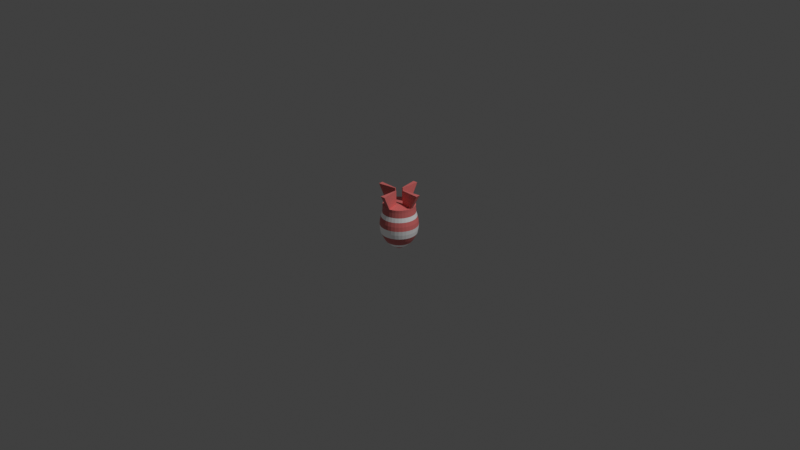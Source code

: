# Source: Bomb.blend  (saved by Blender 2.93.20; exported with 4.5.12 LTS)
import bpy
from mathutils import Matrix  # noqa: F401  (used for matrix-valued properties, if any)

bpy.ops.wm.read_factory_settings(use_empty=True)
scene = bpy.context.scene
scene.name = 'Scene'

# ---- collections
col_collection = bpy.data.collections.new('Collection'); scene.collection.children.link(col_collection)

# ---- materials (node trees are filled in below, after node groups)
mat_material_001 = bpy.data.materials.new('Material.001')
mat_material_001.use_transparent_shadow = False
mat_material_002 = bpy.data.materials.new('Material.002')
mat_material_002.use_transparent_shadow = False

# ---- material node trees
mat_material_001.use_nodes = True; mat_material_001.node_tree.nodes.clear()
_N = mat_material_001.node_tree.nodes; _L = mat_material_001.node_tree.links
n0 = _N.new('ShaderNodeBsdfPrincipled'); n0.name = 'Principled BSDF'; n0.location = (10, 300)
n0.distribution = 'GGX'
n0.subsurface_method = 'BURLEY'
n0.inputs[3].default_value = 1.45
n0.inputs[27].default_value = (0.03741, 0.03741, 0.03741, 1.0)
n0.inputs[28].default_value = 1.0
n1 = _N.new('ShaderNodeOutputMaterial'); n1.name = 'Material Output'; n1.location = (300, 300)
_L.new(n0.outputs[0], n1.inputs[0])
n1.is_active_output = True
mat_material_002.use_nodes = True; mat_material_002.node_tree.nodes.clear()
_N = mat_material_002.node_tree.nodes; _L = mat_material_002.node_tree.links
n0 = _N.new('ShaderNodeBsdfPrincipled'); n0.name = 'Principled BSDF'; n0.location = (10, 300)
n0.distribution = 'GGX'
n0.subsurface_method = 'BURLEY'
n0.inputs[0].default_value = (0.8002, 0.1879, 0.1781, 1.0)
n0.inputs[3].default_value = 1.45
n0.inputs[27].default_value = (0.0, 0.0, 0.0, 1.0)
n0.inputs[28].default_value = 1.0
n1 = _N.new('ShaderNodeOutputMaterial'); n1.name = 'Material Output'; n1.location = (300, 300)
_L.new(n0.outputs[0], n1.inputs[0])
n1.is_active_output = True

# ---- world
world_world = bpy.data.worlds.new('World'); scene.world = world_world
world_world.use_nodes = True; world_world.node_tree.nodes.clear()
_N = world_world.node_tree.nodes; _L = world_world.node_tree.links
n0 = _N.new('ShaderNodeOutputWorld'); n0.name = 'World Output'; n0.location = (300, 300)
n1 = _N.new('ShaderNodeBackground'); n1.name = 'Background'; n1.location = (10, 300)
n1.inputs[0].default_value = (0.05088, 0.05088, 0.05088, 1.0)
_L.new(n1.outputs[0], n0.inputs[0])
n0.is_active_output = True
world_world.color = (0.05088, 0.05088, 0.05088)
world_world.use_sun_shadow = False
world_world.sun_shadow_jitter_overblur = 0.0

# ---- cameras
cam_camera = bpy.data.cameras.new('Camera')
cam_camera.clip_end = 100.0
cam_camera.ortho_scale = 7.314

# ---- lights
light_light = bpy.data.lights.new('Light', 'POINT')
light_light.transmission_factor = 0.0
light_light.energy = 1000.0
light_light.shadow_soft_size = 0.1
light_light.shadow_maximum_resolution = 0.006
light_light.use_absolute_resolution = True

# ---- meshes
me_cylinder = bpy.data.meshes.new('Cylinder')
me_cylinder.from_pydata([(3.333e-09, 0.02494, -0.3233), (-2.558e-08, 0.04903, 0.1829), (0.004866, 0.02446, -0.3233), (0.009566, 0.04809, 0.1829), (0.009545, 0.02304, -0.3233), (0.01876, 0.0453, 0.1829), (0.01386, 0.02074, -0.3233), (0.02724, 0.04077, 0.1829), (0.01764, 0.01764, -0.3233), (0.03467, 0.03467, 0.1829), (0.02074, 0.01386, -0.3233), (0.04077, 0.02724, 0.1829), (0.02304, 0.009545, -0.3233), (0.0453, 0.01876, 0.1829), (0.02446, 0.004866, -0.3233), (0.04809, 0.009566, 0.1829), (0.02494, -6.454e-09, -0.3233), (0.04903, -4.91e-09, 0.1829), (0.02446, -0.004866, -0.3233), (0.04809, -0.009566, 0.1829), (0.02304, -0.009545, -0.3233), (0.0453, -0.01876, 0.1829), (0.02074, -0.01386, -0.3233), (0.04077, -0.02724, 0.1829), (0.01764, -0.01764, -0.3233), (0.03467, -0.03467, 0.1829), (0.01386, -0.02074, -0.3233), (0.02724, -0.04077, 0.1829), (0.009545, -0.02304, -0.3233), (0.01876, -0.0453, 0.1829), (0.004866, -0.02446, -0.3233), (0.009566, -0.04809, 0.1829), (1.153e-09, -0.02494, -0.3233), (-9.819e-09, -0.04903, 0.1829), (-0.004866, -0.02446, -0.3233), (-0.009566, -0.04809, 0.1829), (-0.009545, -0.02304, -0.3233), (-0.01876, -0.0453, 0.1829), (-0.01386, -0.02074, -0.3233), (-0.02724, -0.04077, 0.1829), (-0.01764, -0.01764, -0.3233), (-0.03467, -0.03467, 0.1829), (-0.02074, -0.01386, -0.3233), (-0.04077, -0.02724, 0.1829), (-0.02304, -0.009545, -0.3233), (-0.0453, -0.01876, 0.1829), (-0.02446, -0.004866, -0.3233), (-0.04809, -0.009566, 0.1829), (-0.02494, -5.066e-09, -0.3233), (-0.04903, 2.981e-09, 0.1829), (-0.02446, 0.004866, -0.3233), (-0.04809, 0.009566, 0.1829), (-0.02304, 0.009545, -0.3233), (-0.0453, 0.01876, 0.1829), (-0.02074, 0.01386, -0.3233), (-0.04077, 0.02724, 0.1829), (-0.01764, 0.01764, -0.3233), (-0.03467, 0.03467, 0.1829), (-0.01386, 0.02074, -0.3233), (-0.02724, 0.04077, 0.1829), (-0.009545, 0.02304, -0.3233), (-0.01876, 0.0453, 0.1829), (-0.004866, 0.02446, -0.3233), (-0.009566, 0.04809, 0.1829), (2.031e-09, 0.09218, -0.2778), (3.647e-10, 0.1399, -0.2324), (-6.809e-10, 0.1667, -0.1869), (-7.038e-10, 0.1889, -0.1414), (-1.056e-09, 0.1971, -0.09599), (-9.609e-10, 0.2003, -0.05054), (7.013e-10, 0.1958, -0.005082), (1.25e-09, 0.1855, 0.04037), (1.03e-09, 0.1731, 0.08583), (-2.268e-09, 0.1688, 0.1387), (0.03294, 0.1656, 0.1387), (0.03378, 0.1698, 0.08583), (0.03619, 0.182, 0.04037), (0.03819, 0.192, -0.005082), (0.03907, 0.1964, -0.05054), (0.03845, 0.1933, -0.09599), (0.03686, 0.1853, -0.1414), (0.03252, 0.1635, -0.1869), (0.02729, 0.1372, -0.2324), (0.01798, 0.09041, -0.2778), (0.06461, 0.156, 0.1387), (0.06626, 0.16, 0.08583), (0.071, 0.1714, 0.04037), (0.07491, 0.1809, -0.005082), (0.07665, 0.185, -0.05054), (0.07542, 0.1821, -0.09599), (0.07231, 0.1746, -0.1414), (0.06379, 0.154, -0.1869), (0.05352, 0.1292, -0.2324), (0.03528, 0.08517, -0.2778), (0.0938, 0.1404, 0.1387), (0.0962, 0.144, 0.08583), (0.1031, 0.1543, 0.04037), (0.1088, 0.1628, -0.005082), (0.1113, 0.1665, -0.05054), (0.1095, 0.1639, -0.09599), (0.105, 0.1571, -0.1414), (0.09261, 0.1386, -0.1869), (0.07771, 0.1163, -0.2324), (0.05122, 0.07665, -0.2778), (0.1194, 0.1194, 0.1387), (0.1224, 0.1224, 0.08583), (0.1312, 0.1312, 0.04037), (0.1384, 0.1384, -0.005082), (0.1416, 0.1416, -0.05054), (0.1394, 0.1394, -0.09599), (0.1336, 0.1336, -0.1414), (0.1179, 0.1179, -0.1869), (0.0989, 0.0989, -0.2324), (0.06518, 0.06518, -0.2778), (0.1404, 0.0938, 0.1387), (0.144, 0.0962, 0.08583), (0.1543, 0.1031, 0.04037), (0.1628, 0.1088, -0.005082), (0.1665, 0.1113, -0.05054), (0.1639, 0.1095, -0.09599), (0.1571, 0.105, -0.1414), (0.1386, 0.09261, -0.1869), (0.1163, 0.07771, -0.2324), (0.07665, 0.05122, -0.2778), (0.156, 0.06461, 0.1387), (0.16, 0.06626, 0.08583), (0.1714, 0.071, 0.04037), (0.1809, 0.07491, -0.005082), (0.185, 0.07665, -0.05054), (0.1821, 0.07542, -0.09599), (0.1746, 0.07231, -0.1414), (0.154, 0.06379, -0.1869), (0.1292, 0.05352, -0.2324), (0.08517, 0.03528, -0.2778), (0.1656, 0.03294, 0.1387), (0.1698, 0.03378, 0.08583), (0.182, 0.03619, 0.04037), (0.192, 0.03819, -0.005082), (0.1964, 0.03907, -0.05054), (0.1933, 0.03845, -0.09599), (0.1853, 0.03686, -0.1414), (0.1635, 0.03252, -0.1869), (0.1372, 0.02729, -0.2324), (0.09041, 0.01798, -0.2778), (0.1688, -9.345e-09, 0.1387), (0.1731, -9.631e-09, 0.08583), (0.1855, -8.562e-09, 0.04037), (0.1958, -9.616e-09, -0.005082), (0.2003, -1.002e-08, -0.05054), (0.1971, -9.648e-09, -0.09599), (0.1889, -9.45e-09, -0.1414), (0.1667, -9.459e-09, -0.1869), (0.1399, -9.455e-09, -0.2324), (0.09218, -8.145e-09, -0.2778), (0.1656, -0.03294, 0.1387), (0.1698, -0.03378, 0.08583), (0.182, -0.03619, 0.04037), (0.192, -0.03819, -0.005082), (0.1964, -0.03907, -0.05054), (0.1933, -0.03845, -0.09599), (0.1853, -0.03686, -0.1414), (0.1635, -0.03252, -0.1869), (0.1372, -0.02729, -0.2324), (0.09041, -0.01798, -0.2778), (0.156, -0.06461, 0.1387), (0.16, -0.06626, 0.08583), (0.1714, -0.071, 0.04037), (0.1809, -0.07491, -0.005082), (0.185, -0.07665, -0.05054), (0.1821, -0.07542, -0.09599), (0.1746, -0.07231, -0.1414), (0.154, -0.06379, -0.1869), (0.1292, -0.05352, -0.2324), (0.08517, -0.03528, -0.2778), (0.1404, -0.0938, 0.1387), (0.144, -0.0962, 0.08583), (0.1543, -0.1031, 0.04037), (0.1628, -0.1088, -0.005082), (0.1665, -0.1113, -0.05054), (0.1639, -0.1095, -0.09599), (0.1571, -0.105, -0.1414), (0.1386, -0.09261, -0.1869), (0.1163, -0.07771, -0.2324), (0.07665, -0.05122, -0.2778), (0.1194, -0.1194, 0.1387), (0.1224, -0.1224, 0.08583), (0.1312, -0.1312, 0.04037), (0.1384, -0.1384, -0.005082), (0.1416, -0.1416, -0.05054), (0.1394, -0.1394, -0.09599), (0.1336, -0.1336, -0.1414), (0.1179, -0.1179, -0.1869), (0.0989, -0.0989, -0.2324), (0.06518, -0.06518, -0.2778), (0.0938, -0.1404, 0.1387), (0.0962, -0.144, 0.08583), (0.1031, -0.1543, 0.04037), (0.1088, -0.1628, -0.005082), (0.1113, -0.1665, -0.05054), (0.1095, -0.1639, -0.09599), (0.105, -0.1571, -0.1414), (0.09261, -0.1386, -0.1869), (0.07771, -0.1163, -0.2324), (0.05122, -0.07665, -0.2778), (0.06461, -0.156, 0.1387), (0.06626, -0.16, 0.08583), (0.071, -0.1714, 0.04037), (0.07491, -0.1809, -0.005082), (0.07665, -0.185, -0.05054), (0.07542, -0.1821, -0.09599), (0.07231, -0.1746, -0.1414), (0.06379, -0.154, -0.1869), (0.05352, -0.1292, -0.2324), (0.03528, -0.08517, -0.2778), (0.03294, -0.1656, 0.1387), (0.03378, -0.1698, 0.08583), (0.03619, -0.182, 0.04037), (0.03819, -0.192, -0.005082), (0.03907, -0.1964, -0.05054), (0.03845, -0.1933, -0.09599), (0.03686, -0.1853, -0.1414), (0.03252, -0.1635, -0.1869), (0.02729, -0.1372, -0.2324), (0.01798, -0.09041, -0.2778), (-1.703e-08, -0.1688, 0.1387), (-1.411e-08, -0.1731, 0.08583), (-1.497e-08, -0.1855, 0.04037), (-1.641e-08, -0.1958, -0.005082), (-1.847e-08, -0.2003, -0.05054), (-1.829e-08, -0.1971, -0.09599), (-1.722e-08, -0.1889, -0.1414), (-1.525e-08, -0.1667, -0.1869), (-1.186e-08, -0.1399, -0.2324), (-6.028e-09, -0.09218, -0.2778), (-0.03294, -0.1656, 0.1387), (-0.03378, -0.1698, 0.08583), (-0.03619, -0.182, 0.04037), (-0.03819, -0.192, -0.005082), (-0.03907, -0.1964, -0.05054), (-0.03845, -0.1933, -0.09599), (-0.03686, -0.1853, -0.1414), (-0.03252, -0.1635, -0.1869), (-0.02729, -0.1372, -0.2324), (-0.01798, -0.09041, -0.2778), (-0.06461, -0.156, 0.1387), (-0.06626, -0.16, 0.08583), (-0.071, -0.1714, 0.04037), (-0.07491, -0.1809, -0.005082), (-0.07665, -0.185, -0.05054), (-0.07542, -0.1821, -0.09599), (-0.07231, -0.1746, -0.1414), (-0.06379, -0.154, -0.1869), (-0.05352, -0.1292, -0.2324), (-0.03528, -0.08517, -0.2778), (-0.0938, -0.1404, 0.1387), (-0.0962, -0.144, 0.08583), (-0.1031, -0.1543, 0.04037), (-0.1088, -0.1628, -0.005082), (-0.1113, -0.1665, -0.05054), (-0.1095, -0.1639, -0.09599), (-0.105, -0.1571, -0.1414), (-0.09261, -0.1386, -0.1869), (-0.07771, -0.1163, -0.2324), (-0.05122, -0.07665, -0.2778), (-0.1194, -0.1194, 0.1387), (-0.1224, -0.1224, 0.08583), (-0.1312, -0.1312, 0.04037), (-0.1384, -0.1384, -0.005082), (-0.1416, -0.1416, -0.05054), (-0.1394, -0.1394, -0.09599), (-0.1336, -0.1336, -0.1414), (-0.1179, -0.1179, -0.1869), (-0.0989, -0.0989, -0.2324), (-0.06518, -0.06518, -0.2778), (-0.1404, -0.0938, 0.1387), (-0.144, -0.0962, 0.08583), (-0.1543, -0.1031, 0.04037), (-0.1628, -0.1088, -0.005082), (-0.1665, -0.1113, -0.05054), (-0.1639, -0.1095, -0.09599), (-0.1571, -0.105, -0.1414), (-0.1386, -0.09261, -0.1869), (-0.1163, -0.07771, -0.2324), (-0.07665, -0.05122, -0.2778), (-0.156, -0.06461, 0.1387), (-0.16, -0.06626, 0.08583), (-0.1714, -0.071, 0.04037), (-0.1809, -0.07491, -0.005082), (-0.185, -0.07665, -0.05054), (-0.1821, -0.07542, -0.09599), (-0.1746, -0.07231, -0.1414), (-0.154, -0.06379, -0.1869), (-0.1292, -0.05352, -0.2324), (-0.08517, -0.03528, -0.2778), (-0.1656, -0.03294, 0.1387), (-0.1698, -0.03378, 0.08583), (-0.182, -0.03619, 0.04037), (-0.192, -0.03819, -0.005082), (-0.1964, -0.03907, -0.05054), (-0.1933, -0.03845, -0.09599), (-0.1853, -0.03686, -0.1414), (-0.1635, -0.03252, -0.1869), (-0.1372, -0.02729, -0.2324), (-0.09041, -0.01798, -0.2778), (-0.1688, 4.78e-11, 0.1387), (-0.1731, 2.884e-12, 0.08583), (-0.1855, 1.76e-09, 0.04037), (-0.1958, 1.275e-09, -0.005082), (-0.2003, 1.122e-09, -0.05054), (-0.1971, 1.317e-09, -0.09599), (-0.1889, 1.063e-09, -0.1414), (-0.1667, -1.847e-10, -0.1869), (-0.1399, -1.674e-09, -0.2324), (-0.09218, -3.016e-09, -0.2778), (-0.1656, 0.03294, 0.1387), (-0.1698, 0.03378, 0.08583), (-0.182, 0.03619, 0.04037), (-0.192, 0.03819, -0.005082), (-0.1964, 0.03907, -0.05054), (-0.1933, 0.03845, -0.09599), (-0.1853, 0.03686, -0.1414), (-0.1635, 0.03252, -0.1869), (-0.1372, 0.02729, -0.2324), (-0.09041, 0.01798, -0.2778), (-0.156, 0.06461, 0.1387), (-0.16, 0.06626, 0.08583), (-0.1714, 0.071, 0.04037), (-0.1809, 0.07491, -0.005082), (-0.185, 0.07665, -0.05054), (-0.1821, 0.07542, -0.09599), (-0.1746, 0.07231, -0.1414), (-0.154, 0.06379, -0.1869), (-0.1292, 0.05352, -0.2324), (-0.08517, 0.03528, -0.2778), (-0.1404, 0.0938, 0.1387), (-0.144, 0.0962, 0.08583), (-0.1543, 0.1031, 0.04037), (-0.1628, 0.1088, -0.005082), (-0.1665, 0.1113, -0.05054), (-0.1639, 0.1095, -0.09599), (-0.1571, 0.105, -0.1414), (-0.1386, 0.09261, -0.1869), (-0.1163, 0.07771, -0.2324), (-0.07665, 0.05122, -0.2778), (-0.1194, 0.1194, 0.1387), (-0.1224, 0.1224, 0.08583), (-0.1312, 0.1312, 0.04037), (-0.1384, 0.1384, -0.005082), (-0.1416, 0.1416, -0.05054), (-0.1394, 0.1394, -0.09599), (-0.1336, 0.1336, -0.1414), (-0.1179, 0.1179, -0.1869), (-0.0989, 0.0989, -0.2324), (-0.06518, 0.06518, -0.2778), (-0.0938, 0.1404, 0.1387), (-0.0962, 0.144, 0.08583), (-0.1031, 0.1543, 0.04037), (-0.1088, 0.1628, -0.005082), (-0.1113, 0.1665, -0.05054), (-0.1095, 0.1639, -0.09599), (-0.105, 0.1571, -0.1414), (-0.09261, 0.1386, -0.1869), (-0.07771, 0.1163, -0.2324), (-0.05122, 0.07665, -0.2778), (-0.06461, 0.156, 0.1387), (-0.06626, 0.16, 0.08583), (-0.071, 0.1714, 0.04037), (-0.07491, 0.1809, -0.005082), (-0.07665, 0.185, -0.05054), (-0.07542, 0.1821, -0.09599), (-0.07231, 0.1746, -0.1414), (-0.06379, 0.154, -0.1869), (-0.05352, 0.1292, -0.2324), (-0.03528, 0.08517, -0.2778), (-0.03294, 0.1656, 0.1387), (-0.03378, 0.1698, 0.08583), (-0.03619, 0.182, 0.04037), (-0.03819, 0.192, -0.005082), (-0.03907, 0.1964, -0.05054), (-0.03845, 0.1933, -0.09599), (-0.03686, 0.1853, -0.1414), (-0.03252, 0.1635, -0.1869), (-0.02729, 0.1372, -0.2324), (-0.01798, 0.09041, -0.2778), (0.03294, 0.1656, 0.1694), (-2.268e-09, 0.1688, 0.1694), (0.06461, 0.156, 0.1694), (0.0938, 0.1404, 0.1694), (0.1194, 0.1194, 0.1694), (0.1404, 0.0938, 0.1694), (0.156, 0.06461, 0.1694), (0.1656, 0.03294, 0.1694), (0.1688, -9.345e-09, 0.1694), (0.1656, -0.03294, 0.1694), (0.156, -0.06461, 0.1694), (0.1404, -0.0938, 0.1694), (0.1194, -0.1194, 0.1694), (0.0938, -0.1404, 0.1694), (0.06461, -0.156, 0.1694), (0.03294, -0.1656, 0.1694), (-1.703e-08, -0.1688, 0.1694), (-0.03294, -0.1656, 0.1694), (-0.06461, -0.156, 0.1694), (-0.0938, -0.1404, 0.1694), (-0.1194, -0.1194, 0.1694), (-0.1404, -0.0938, 0.1694), (-0.156, -0.06461, 0.1694), (-0.1656, -0.03294, 0.1694), (-0.1688, 4.78e-11, 0.1694), (-0.1656, 0.03294, 0.1694), (-0.156, 0.06461, 0.1694), (-0.1404, 0.0938, 0.1694), (-0.1194, 0.1194, 0.1694), (-0.0938, 0.1404, 0.1694), (-0.06461, 0.156, 0.1694), (-0.03294, 0.1656, 0.1694), (0.25, -1.093e-08, 0.328), (0.2452, 0.04877, 0.328), (-2.186e-08, -0.25, 0.328), (0.04877, -0.2452, 0.328), (-0.25, 4.086e-09, 0.328), (-0.2452, -0.04877, 0.328), (1.105e-16, 0.25, 0.328), (-0.04877, 0.2452, 0.328), (0.04903, -4.91e-09, 0.328), (0.04809, 0.009566, 0.328), (-9.819e-09, -0.04903, 0.328), (0.009566, -0.04809, 0.328), (-0.04903, 4.086e-09, 0.328), (-0.04809, -0.009566, 0.328), (-2.558e-08, 0.04903, 0.328), (-0.009566, 0.04809, 0.328)], [], [(73, 385, 384, 74), (74, 384, 386, 84), (84, 386, 387, 94), (94, 387, 388, 104), (104, 388, 389, 114), (114, 389, 390, 124), (124, 390, 391, 134), (134, 391, 392, 144), (144, 392, 393, 154), (154, 393, 394, 164), (164, 394, 395, 174), (174, 395, 396, 184), (184, 396, 397, 194), (194, 397, 398, 204), (204, 398, 399, 214), (214, 399, 400, 224), (224, 400, 401, 234), (234, 401, 402, 244), (244, 402, 403, 254), (254, 403, 404, 264), (264, 404, 405, 274), (274, 405, 406, 284), (284, 406, 407, 294), (294, 407, 408, 304), (304, 408, 409, 314), (314, 409, 410, 324), (324, 410, 411, 334), (334, 411, 412, 344), (344, 412, 413, 354), (354, 413, 414, 364), (3, 1, 63, 61, 59, 57, 55, 53, 51, 49, 47, 45, 43, 41, 39, 37, 35, 33, 31, 29, 27, 25, 23, 21, 19, 17, 15, 13, 11, 9, 7, 5), (364, 414, 415, 374), (374, 415, 385, 73), (0, 2, 4, 6, 8, 10, 12, 14, 16, 18, 20, 22, 24, 26, 28, 30, 32, 34, 36, 38, 40, 42, 44, 46, 48, 50, 52, 54, 56, 58, 60, 62), (62, 383, 64, 0), (383, 382, 65, 64), (382, 381, 66, 65), (381, 380, 67, 66), (380, 379, 68, 67), (379, 378, 69, 68), (378, 377, 70, 69), (377, 376, 71, 70), (376, 375, 72, 71), (375, 374, 73, 72), (60, 373, 383, 62), (373, 372, 382, 383), (372, 371, 381, 382), (371, 370, 380, 381), (370, 369, 379, 380), (369, 368, 378, 379), (368, 367, 377, 378), (367, 366, 376, 377), (366, 365, 375, 376), (365, 364, 374, 375), (58, 363, 373, 60), (363, 362, 372, 373), (362, 361, 371, 372), (361, 360, 370, 371), (360, 359, 369, 370), (359, 358, 368, 369), (358, 357, 367, 368), (357, 356, 366, 367), (356, 355, 365, 366), (355, 354, 364, 365), (56, 353, 363, 58), (353, 352, 362, 363), (352, 351, 361, 362), (351, 350, 360, 361), (350, 349, 359, 360), (349, 348, 358, 359), (348, 347, 357, 358), (347, 346, 356, 357), (346, 345, 355, 356), (345, 344, 354, 355), (54, 343, 353, 56), (343, 342, 352, 353), (342, 341, 351, 352), (341, 340, 350, 351), (340, 339, 349, 350), (339, 338, 348, 349), (338, 337, 347, 348), (337, 336, 346, 347), (336, 335, 345, 346), (335, 334, 344, 345), (52, 333, 343, 54), (333, 332, 342, 343), (332, 331, 341, 342), (331, 330, 340, 341), (330, 329, 339, 340), (329, 328, 338, 339), (328, 327, 337, 338), (327, 326, 336, 337), (326, 325, 335, 336), (325, 324, 334, 335), (50, 323, 333, 52), (323, 322, 332, 333), (322, 321, 331, 332), (321, 320, 330, 331), (320, 319, 329, 330), (319, 318, 328, 329), (318, 317, 327, 328), (317, 316, 326, 327), (316, 315, 325, 326), (315, 314, 324, 325), (48, 313, 323, 50), (313, 312, 322, 323), (312, 311, 321, 322), (311, 310, 320, 321), (310, 309, 319, 320), (309, 308, 318, 319), (308, 307, 317, 318), (307, 306, 316, 317), (306, 305, 315, 316), (305, 304, 314, 315), (46, 303, 313, 48), (303, 302, 312, 313), (302, 301, 311, 312), (301, 300, 310, 311), (300, 299, 309, 310), (299, 298, 308, 309), (298, 297, 307, 308), (297, 296, 306, 307), (296, 295, 305, 306), (295, 294, 304, 305), (44, 293, 303, 46), (293, 292, 302, 303), (292, 291, 301, 302), (291, 290, 300, 301), (290, 289, 299, 300), (289, 288, 298, 299), (288, 287, 297, 298), (287, 286, 296, 297), (286, 285, 295, 296), (285, 284, 294, 295), (42, 283, 293, 44), (283, 282, 292, 293), (282, 281, 291, 292), (281, 280, 290, 291), (280, 279, 289, 290), (279, 278, 288, 289), (278, 277, 287, 288), (277, 276, 286, 287), (276, 275, 285, 286), (275, 274, 284, 285), (40, 273, 283, 42), (273, 272, 282, 283), (272, 271, 281, 282), (271, 270, 280, 281), (270, 269, 279, 280), (269, 268, 278, 279), (268, 267, 277, 278), (267, 266, 276, 277), (266, 265, 275, 276), (265, 264, 274, 275), (38, 263, 273, 40), (263, 262, 272, 273), (262, 261, 271, 272), (261, 260, 270, 271), (260, 259, 269, 270), (259, 258, 268, 269), (258, 257, 267, 268), (257, 256, 266, 267), (256, 255, 265, 266), (255, 254, 264, 265), (36, 253, 263, 38), (253, 252, 262, 263), (252, 251, 261, 262), (251, 250, 260, 261), (250, 249, 259, 260), (249, 248, 258, 259), (248, 247, 257, 258), (247, 246, 256, 257), (246, 245, 255, 256), (245, 244, 254, 255), (34, 243, 253, 36), (243, 242, 252, 253), (242, 241, 251, 252), (241, 240, 250, 251), (240, 239, 249, 250), (239, 238, 248, 249), (238, 237, 247, 248), (237, 236, 246, 247), (236, 235, 245, 246), (235, 234, 244, 245), (32, 233, 243, 34), (233, 232, 242, 243), (232, 231, 241, 242), (231, 230, 240, 241), (230, 229, 239, 240), (229, 228, 238, 239), (228, 227, 237, 238), (227, 226, 236, 237), (226, 225, 235, 236), (225, 224, 234, 235), (30, 223, 233, 32), (223, 222, 232, 233), (222, 221, 231, 232), (221, 220, 230, 231), (220, 219, 229, 230), (219, 218, 228, 229), (218, 217, 227, 228), (217, 216, 226, 227), (216, 215, 225, 226), (215, 214, 224, 225), (28, 213, 223, 30), (213, 212, 222, 223), (212, 211, 221, 222), (211, 210, 220, 221), (210, 209, 219, 220), (209, 208, 218, 219), (208, 207, 217, 218), (207, 206, 216, 217), (206, 205, 215, 216), (205, 204, 214, 215), (26, 203, 213, 28), (203, 202, 212, 213), (202, 201, 211, 212), (201, 200, 210, 211), (200, 199, 209, 210), (199, 198, 208, 209), (198, 197, 207, 208), (197, 196, 206, 207), (196, 195, 205, 206), (195, 194, 204, 205), (24, 193, 203, 26), (193, 192, 202, 203), (192, 191, 201, 202), (191, 190, 200, 201), (190, 189, 199, 200), (189, 188, 198, 199), (188, 187, 197, 198), (187, 186, 196, 197), (186, 185, 195, 196), (185, 184, 194, 195), (22, 183, 193, 24), (183, 182, 192, 193), (182, 181, 191, 192), (181, 180, 190, 191), (180, 179, 189, 190), (179, 178, 188, 189), (178, 177, 187, 188), (177, 176, 186, 187), (176, 175, 185, 186), (175, 174, 184, 185), (20, 173, 183, 22), (173, 172, 182, 183), (172, 171, 181, 182), (171, 170, 180, 181), (170, 169, 179, 180), (169, 168, 178, 179), (168, 167, 177, 178), (167, 166, 176, 177), (166, 165, 175, 176), (165, 164, 174, 175), (18, 163, 173, 20), (163, 162, 172, 173), (162, 161, 171, 172), (161, 160, 170, 171), (160, 159, 169, 170), (159, 158, 168, 169), (158, 157, 167, 168), (157, 156, 166, 167), (156, 155, 165, 166), (155, 154, 164, 165), (16, 153, 163, 18), (153, 152, 162, 163), (152, 151, 161, 162), (151, 150, 160, 161), (150, 149, 159, 160), (149, 148, 158, 159), (148, 147, 157, 158), (147, 146, 156, 157), (146, 145, 155, 156), (145, 144, 154, 155), (14, 143, 153, 16), (143, 142, 152, 153), (142, 141, 151, 152), (141, 140, 150, 151), (140, 139, 149, 150), (139, 138, 148, 149), (138, 137, 147, 148), (137, 136, 146, 147), (136, 135, 145, 146), (135, 134, 144, 145), (12, 133, 143, 14), (133, 132, 142, 143), (132, 131, 141, 142), (131, 130, 140, 141), (130, 129, 139, 140), (129, 128, 138, 139), (128, 127, 137, 138), (127, 126, 136, 137), (126, 125, 135, 136), (125, 124, 134, 135), (10, 123, 133, 12), (123, 122, 132, 133), (122, 121, 131, 132), (121, 120, 130, 131), (120, 119, 129, 130), (119, 118, 128, 129), (118, 117, 127, 128), (117, 116, 126, 127), (116, 115, 125, 126), (115, 114, 124, 125), (8, 113, 123, 10), (113, 112, 122, 123), (112, 111, 121, 122), (111, 110, 120, 121), (110, 109, 119, 120), (109, 108, 118, 119), (108, 107, 117, 118), (107, 106, 116, 117), (106, 105, 115, 116), (105, 104, 114, 115), (6, 103, 113, 8), (103, 102, 112, 113), (102, 101, 111, 112), (101, 100, 110, 111), (100, 99, 109, 110), (99, 98, 108, 109), (98, 97, 107, 108), (97, 96, 106, 107), (96, 95, 105, 106), (95, 94, 104, 105), (4, 93, 103, 6), (93, 92, 102, 103), (92, 91, 101, 102), (91, 90, 100, 101), (90, 89, 99, 100), (89, 88, 98, 99), (88, 87, 97, 98), (87, 86, 96, 97), (86, 85, 95, 96), (85, 84, 94, 95), (2, 83, 93, 4), (83, 82, 92, 93), (82, 81, 91, 92), (81, 80, 90, 91), (80, 79, 89, 90), (79, 78, 88, 89), (78, 77, 87, 88), (77, 76, 86, 87), (76, 75, 85, 86), (75, 74, 84, 85), (0, 64, 83, 2), (64, 65, 82, 83), (65, 66, 81, 82), (66, 67, 80, 81), (67, 68, 79, 80), (68, 69, 78, 79), (69, 70, 77, 78), (70, 71, 76, 77), (71, 72, 75, 76), (72, 73, 74, 75), (1, 3, 384, 385), (3, 5, 386, 384), (5, 7, 387, 386), (7, 9, 388, 387), (9, 11, 389, 388), (11, 13, 390, 389), (13, 15, 391, 390), (391, 15, 425, 417), (17, 19, 393, 392), (19, 21, 394, 393), (21, 23, 395, 394), (23, 25, 396, 395), (25, 27, 397, 396), (27, 29, 398, 397), (29, 31, 399, 398), (63, 1, 430, 431), (33, 35, 401, 400), (35, 37, 402, 401), (37, 39, 403, 402), (39, 41, 404, 403), (41, 43, 405, 404), (43, 45, 406, 405), (45, 47, 407, 406), (408, 407, 421, 420), (49, 51, 409, 408), (51, 53, 410, 409), (53, 55, 411, 410), (55, 57, 412, 411), (57, 59, 413, 412), (59, 61, 414, 413), (61, 63, 415, 414), (47, 49, 428, 429), (425, 424, 416, 417), (427, 426, 418, 419), (429, 428, 420, 421), (431, 430, 422, 423), (1, 385, 422, 430), (399, 31, 427, 419), (385, 415, 423, 422), (17, 392, 416, 424), (407, 47, 429, 421), (33, 400, 418, 426), (415, 63, 431, 423), (49, 408, 420, 428), (392, 391, 417, 416), (400, 399, 419, 418), (15, 17, 424, 425), (31, 33, 426, 427)])
me_cylinder.polygons.foreach_set('material_index', [1, 1, 1, 1, 1, 1, 1, 1, 1, 1, 1, 1, 1, 1, 1, 1, 1, 1, 1, 1, 1, 1, 1, 1, 1, 1, 1, 1, 1, 1, 1, 1, 1, 0, 1, 0, 1, 1, 0, 0, 1, 1, 0, 1, 1, 0, 1, 1, 0, 0, 1, 1, 0, 1, 1, 0, 1, 1, 0, 0, 1, 1, 0, 1, 1, 0, 1, 1, 0, 0, 1, 1, 0, 1, 1, 0, 1, 1, 0, 0, 1, 1, 0, 1, 1, 0, 1, 1, 0, 0, 1, 1, 0, 1, 1, 0, 1, 1, 0, 0, 1, 1, 0, 1, 1, 0, 1, 1, 0, 0, 1, 1, 0, 1, 1, 0, 1, 1, 0, 0, 1, 1, 0, 1, 1, 0, 1, 1, 0, 0, 1, 1, 0, 1, 1, 0, 1, 1, 0, 0, 1, 1, 0, 1, 1, 0, 1, 1, 0, 0, 1, 1, 0, 1, 1, 0, 1, 1, 0, 0, 1, 1, 0, 1, 1, 0, 1, 1, 0, 0, 1, 1, 0, 1, 1, 0, 1, 1, 0, 0, 1, 1, 0, 1, 1, 0, 1, 1, 0, 0, 1, 1, 0, 1, 1, 0, 1, 1, 0, 0, 1, 1, 0, 1, 1, 0, 1, 1, 0, 0, 1, 1, 0, 1, 1, 0, 1, 1, 0, 0, 1, 1, 0, 1, 1, 0, 1, 1, 0, 0, 1, 1, 0, 1, 1, 0, 1, 1, 0, 0, 1, 1, 0, 1, 1, 0, 1, 1, 0, 0, 1, 1, 0, 1, 1, 0, 1, 1, 0, 0, 1, 1, 0, 1, 1, 0, 1, 1, 0, 0, 1, 1, 0, 1, 1, 0, 1, 1, 0, 0, 1, 1, 0, 1, 1, 0, 1, 1, 0, 0, 1, 1, 0, 1, 1, 0, 1, 1, 0, 0, 1, 1, 0, 1, 1, 0, 1, 1, 0, 0, 1, 1, 0, 1, 1, 0, 1, 1, 0, 0, 1, 1, 0, 1, 1, 0, 1, 1, 0, 0, 1, 1, 0, 1, 1, 0, 1, 1, 0, 0, 1, 1, 0, 1, 1, 0, 1, 1, 0, 0, 1, 1, 0, 1, 1, 1, 1, 1, 1, 1, 1, 1, 1, 1, 1, 1, 1, 1, 1, 1, 1, 1, 1, 1, 1, 1, 1, 1, 1, 1, 1, 1, 1, 1, 1, 1, 1, 1, 1, 1, 1, 1, 1, 1, 1, 1, 1, 1, 1, 1, 1, 1])
_uv = me_cylinder.uv_layers.new(name='UVMap')
_uv.uv.foreach_set('vector', [1.0, 0.9545, 1.0, 1.0, 0.9688, 1.0, 0.9688, 0.9545, 0.9688, 0.9545, 0.9688, 1.0, 0.9375, 1.0, 0.9375, 0.9545, 0.9375, 0.9545, 0.9375, 1.0, 0.9062, 1.0, 0.9062, 0.9545, 0.9062, 0.9545, 0.9062, 1.0, 0.875, 1.0, 0.875, 0.9545, 0.875, 0.9545, 0.875, 1.0, 0.8438, 1.0, 0.8438, 0.9545, 0.8438, 0.9545, 0.8438, 1.0, 0.8125, 1.0, 0.8125, 0.9545, 0.8125, 0.9545, 0.8125, 1.0, 0.7812, 1.0, 0.7812, 0.9545, 0.7812, 0.9545, 0.7812, 1.0, 0.75, 1.0, 0.75, 0.9545, 0.75, 0.9545, 0.75, 1.0, 0.7188, 1.0, 0.7188, 0.9545, 0.7188, 0.9545, 0.7188, 1.0, 0.6875, 1.0, 0.6875, 0.9545, 0.6875, 0.9545, 0.6875, 1.0, 0.6562, 1.0, 0.6562, 0.9545, 0.6562, 0.9545, 0.6562, 1.0, 0.625, 1.0, 0.625, 0.9545, 0.625, 0.9545, 0.625, 1.0, 0.5938, 1.0, 0.5937, 0.9545, 0.5937, 0.9545, 0.5938, 1.0, 0.5625, 1.0, 0.5625, 0.9545, 0.5625, 0.9545, 0.5625, 1.0, 0.5312, 1.0, 0.5312, 0.9545, 0.5312, 0.9545, 0.5312, 1.0, 0.5, 1.0, 0.5, 0.9545, 0.5, 0.9545, 0.5, 1.0, 0.4688, 1.0, 0.4687, 0.9545, 0.4687, 0.9545, 0.4688, 1.0, 0.4375, 1.0, 0.4375, 0.9545, 0.4375, 0.9545, 0.4375, 1.0, 0.4062, 1.0, 0.4062, 0.9545, 0.4062, 0.9545, 0.4062, 1.0, 0.375, 1.0, 0.375, 0.9545, 0.375, 0.9545, 0.375, 1.0, 0.3438, 1.0, 0.3438, 0.9545, 0.3438, 0.9545, 0.3438, 1.0, 0.3125, 1.0, 0.3125, 0.9545, 0.3125, 0.9545, 0.3125, 1.0, 0.2812, 1.0, 0.2812, 0.9545, 0.2812, 0.9545, 0.2812, 1.0, 0.25, 1.0, 0.25, 0.9545, 0.25, 0.9545, 0.25, 1.0, 0.2188, 1.0, 0.2187, 0.9545, 0.2187, 0.9545, 0.2188, 1.0, 0.1875, 1.0, 0.1875, 0.9545, 0.1875, 0.9545, 0.1875, 1.0, 0.1562, 1.0, 0.1562, 0.9545, 0.1562, 0.9545, 0.1562, 1.0, 0.125, 1.0, 0.125, 0.9545, 0.125, 0.9545, 0.125, 1.0, 0.09375, 1.0, 0.09375, 0.9545, 0.09375, 0.9545, 0.09375, 1.0, 0.0625, 1.0, 0.0625, 0.9545, 0.2592, 0.2962, 0.25, 0.2971, 0.2408, 0.2962, 0.232, 0.2935, 0.2238, 0.2891, 0.2167, 0.2833, 0.2109, 0.2762, 0.2065, 0.268, 0.2038, 0.2592, 0.2029, 0.25, 0.2038, 0.2408, 0.2065, 0.232, 0.2109, 0.2238, 0.2167, 0.2167, 0.2238, 0.2109, 0.232, 0.2065, 0.2408, 0.2038, 0.25, 0.2029, 0.2592, 0.2038, 0.268, 0.2065, 0.2762, 0.2109, 0.2833, 0.2167, 0.2891, 0.2238, 0.2935, 0.232, 0.2962, 0.2408, 0.2971, 0.25, 0.2962, 0.2592, 0.2935, 0.268, 0.2891, 0.2762, 0.2833, 0.2833, 0.2762, 0.2891, 0.268, 0.2935, 0.0625, 0.9545, 0.0625, 1.0, 0.03125, 1.0, 0.03125, 0.9545, 0.03125, 0.9545, 0.03125, 1.0, 0.0, 1.0, 0.0, 0.9545, 0.75, 0.49, 0.7968, 0.4854, 0.8418, 0.4717, 0.8833, 0.4496, 0.9197, 0.4197, 0.9496, 0.3833, 0.9717, 0.3418, 0.9854, 0.2968, 0.99, 0.25, 0.9854, 0.2032, 0.9717, 0.1582, 0.9496, 0.1167, 0.9197, 0.08029, 0.8833, 0.05045, 0.8418, 0.02827, 0.7968, 0.01461, 0.75, 0.01, 0.7032, 0.01461, 0.6582, 0.02827, 0.6167, 0.05045, 0.5803, 0.08029, 0.5504, 0.1167, 0.5283, 0.1582, 0.5146, 0.2032, 0.51, 0.25, 0.5146, 0.2968, 0.5283, 0.3418, 0.5504, 0.3833, 0.5803, 0.4197, 0.6167, 0.4496, 0.6582, 0.4717, 0.7032, 0.4854, 0.03125, 0.5, 0.03125, 0.5455, 0.0, 0.5455, 0.0, 0.5, 0.03125, 0.5455, 0.03125, 0.5909, 0.0, 0.5909, 0.0, 0.5455, 0.03125, 0.5909, 0.03125, 0.6364, 0.0, 0.6364, 0.0, 0.5909, 0.03125, 0.6364, 0.03125, 0.6818, 0.0, 0.6818, 0.0, 0.6364, 0.03125, 0.6818, 0.03125, 0.7273, 0.0, 0.7273, 0.0, 0.6818, 0.03125, 0.7273, 0.03125, 0.7727, 0.0, 0.7727, 0.0, 0.7273, 0.03125, 0.7727, 0.03125, 0.8182, 0.0, 0.8182, 0.0, 0.7727, 0.03125, 0.8182, 0.03125, 0.8636, 0.0, 0.8636, 0.0, 0.8182, 0.03125, 0.8636, 0.03125, 0.9091, 0.0, 0.9091, 0.0, 0.8636, 0.03125, 0.9091, 0.03125, 0.9545, 0.0, 0.9545, 0.0, 0.9091, 0.0625, 0.5, 0.0625, 0.5455, 0.03125, 0.5455, 0.03125, 0.5, 0.0625, 0.5455, 0.0625, 0.5909, 0.03125, 0.5909, 0.03125, 0.5455, 0.0625, 0.5909, 0.0625, 0.6364, 0.03125, 0.6364, 0.03125, 0.5909, 0.0625, 0.6364, 0.0625, 0.6818, 0.03125, 0.6818, 0.03125, 0.6364, 0.0625, 0.6818, 0.0625, 0.7273, 0.03125, 0.7273, 0.03125, 0.6818, 0.0625, 0.7273, 0.0625, 0.7727, 0.03125, 0.7727, 0.03125, 0.7273, 0.0625, 0.7727, 0.0625, 0.8182, 0.03125, 0.8182, 0.03125, 0.7727, 0.0625, 0.8182, 0.0625, 0.8636, 0.03125, 0.8636, 0.03125, 0.8182, 0.0625, 0.8636, 0.0625, 0.9091, 0.03125, 0.9091, 0.03125, 0.8636, 0.0625, 0.9091, 0.0625, 0.9545, 0.03125, 0.9545, 0.03125, 0.9091, 0.09375, 0.5, 0.09375, 0.5455, 0.0625, 0.5455, 0.0625, 0.5, 0.09375, 0.5455, 0.09375, 0.5909, 0.0625, 0.5909, 0.0625, 0.5455, 0.09375, 0.5909, 0.09375, 0.6364, 0.0625, 0.6364, 0.0625, 0.5909, 0.09375, 0.6364, 0.09375, 0.6818, 0.0625, 0.6818, 0.0625, 0.6364, 0.09375, 0.6818, 0.09375, 0.7273, 0.0625, 0.7273, 0.0625, 0.6818, 0.09375, 0.7273, 0.09375, 0.7727, 0.0625, 0.7727, 0.0625, 0.7273, 0.09375, 0.7727, 0.09375, 0.8182, 0.0625, 0.8182, 0.0625, 0.7727, 0.09375, 0.8182, 0.09375, 0.8636, 0.0625, 0.8636, 0.0625, 0.8182, 0.09375, 0.8636, 0.09375, 0.9091, 0.0625, 0.9091, 0.0625, 0.8636, 0.09375, 0.9091, 0.09375, 0.9545, 0.0625, 0.9545, 0.0625, 0.9091, 0.125, 0.5, 0.125, 0.5455, 0.09375, 0.5455, 0.09375, 0.5, 0.125, 0.5455, 0.125, 0.5909, 0.09375, 0.5909, 0.09375, 0.5455, 0.125, 0.5909, 0.125, 0.6364, 0.09375, 0.6364, 0.09375, 0.5909, 0.125, 0.6364, 0.125, 0.6818, 0.09375, 0.6818, 0.09375, 0.6364, 0.125, 0.6818, 0.125, 0.7273, 0.09375, 0.7273, 0.09375, 0.6818, 0.125, 0.7273, 0.125, 0.7727, 0.09375, 0.7727, 0.09375, 0.7273, 0.125, 0.7727, 0.125, 0.8182, 0.09375, 0.8182, 0.09375, 0.7727, 0.125, 0.8182, 0.125, 0.8636, 0.09375, 0.8636, 0.09375, 0.8182, 0.125, 0.8636, 0.125, 0.9091, 0.09375, 0.9091, 0.09375, 0.8636, 0.125, 0.9091, 0.125, 0.9545, 0.09375, 0.9545, 0.09375, 0.9091, 0.1562, 0.5, 0.1562, 0.5455, 0.125, 0.5455, 0.125, 0.5, 0.1562, 0.5455, 0.1562, 0.5909, 0.125, 0.5909, 0.125, 0.5455, 0.1562, 0.5909, 0.1562, 0.6364, 0.125, 0.6364, 0.125, 0.5909, 0.1562, 0.6364, 0.1562, 0.6818, 0.125, 0.6818, 0.125, 0.6364, 0.1562, 0.6818, 0.1562, 0.7273, 0.125, 0.7273, 0.125, 0.6818, 0.1562, 0.7273, 0.1562, 0.7727, 0.125, 0.7727, 0.125, 0.7273, 0.1562, 0.7727, 0.1562, 0.8182, 0.125, 0.8182, 0.125, 0.7727, 0.1562, 0.8182, 0.1562, 0.8636, 0.125, 0.8636, 0.125, 0.8182, 0.1562, 0.8636, 0.1562, 0.9091, 0.125, 0.9091, 0.125, 0.8636, 0.1562, 0.9091, 0.1562, 0.9545, 0.125, 0.9545, 0.125, 0.9091, 0.1875, 0.5, 0.1875, 0.5455, 0.1562, 0.5455, 0.1562, 0.5, 0.1875, 0.5455, 0.1875, 0.5909, 0.1562, 0.5909, 0.1562, 0.5455, 0.1875, 0.5909, 0.1875, 0.6364, 0.1562, 0.6364, 0.1562, 0.5909, 0.1875, 0.6364, 0.1875, 0.6818, 0.1562, 0.6818, 0.1562, 0.6364, 0.1875, 0.6818, 0.1875, 0.7273, 0.1562, 0.7273, 0.1562, 0.6818, 0.1875, 0.7273, 0.1875, 0.7727, 0.1562, 0.7727, 0.1562, 0.7273, 0.1875, 0.7727, 0.1875, 0.8182, 0.1562, 0.8182, 0.1562, 0.7727, 0.1875, 0.8182, 0.1875, 0.8636, 0.1562, 0.8636, 0.1562, 0.8182, 0.1875, 0.8636, 0.1875, 0.9091, 0.1562, 0.9091, 0.1562, 0.8636, 0.1875, 0.9091, 0.1875, 0.9545, 0.1562, 0.9545, 0.1562, 0.9091, 0.2188, 0.5, 0.2188, 0.5455, 0.1875, 0.5455, 0.1875, 0.5, 0.2188, 0.5455, 0.2187, 0.5909, 0.1875, 0.5909, 0.1875, 0.5455, 0.2187, 0.5909, 0.2187, 0.6364, 0.1875, 0.6364, 0.1875, 0.5909, 0.2187, 0.6364, 0.2187, 0.6818, 0.1875, 0.6818, 0.1875, 0.6364, 0.2187, 0.6818, 0.2187, 0.7273, 0.1875, 0.7273, 0.1875, 0.6818, 0.2187, 0.7273, 0.2187, 0.7727, 0.1875, 0.7727, 0.1875, 0.7273, 0.2187, 0.7727, 0.2187, 0.8182, 0.1875, 0.8182, 0.1875, 0.7727, 0.2187, 0.8182, 0.2187, 0.8636, 0.1875, 0.8636, 0.1875, 0.8182, 0.2187, 0.8636, 0.2187, 0.9091, 0.1875, 0.9091, 0.1875, 0.8636, 0.2187, 0.9091, 0.2187, 0.9545, 0.1875, 0.9545, 0.1875, 0.9091, 0.25, 0.5, 0.25, 0.5455, 0.2188, 0.5455, 0.2188, 0.5, 0.25, 0.5455, 0.25, 0.5909, 0.2187, 0.5909, 0.2188, 0.5455, 0.25, 0.5909, 0.25, 0.6364, 0.2187, 0.6364, 0.2187, 0.5909, 0.25, 0.6364, 0.25, 0.6818, 0.2187, 0.6818, 0.2187, 0.6364, 0.25, 0.6818, 0.25, 0.7273, 0.2187, 0.7273, 0.2187, 0.6818, 0.25, 0.7273, 0.25, 0.7727, 0.2187, 0.7727, 0.2187, 0.7273, 0.25, 0.7727, 0.25, 0.8182, 0.2187, 0.8182, 0.2187, 0.7727, 0.25, 0.8182, 0.25, 0.8636, 0.2187, 0.8636, 0.2187, 0.8182, 0.25, 0.8636, 0.25, 0.9091, 0.2187, 0.9091, 0.2187, 0.8636, 0.25, 0.9091, 0.25, 0.9545, 0.2187, 0.9545, 0.2187, 0.9091, 0.2812, 0.5, 0.2812, 0.5455, 0.25, 0.5455, 0.25, 0.5, 0.2812, 0.5455, 0.2812, 0.5909, 0.25, 0.5909, 0.25, 0.5455, 0.2812, 0.5909, 0.2812, 0.6364, 0.25, 0.6364, 0.25, 0.5909, 0.2812, 0.6364, 0.2812, 0.6818, 0.25, 0.6818, 0.25, 0.6364, 0.2812, 0.6818, 0.2812, 0.7273, 0.25, 0.7273, 0.25, 0.6818, 0.2812, 0.7273, 0.2812, 0.7727, 0.25, 0.7727, 0.25, 0.7273, 0.2812, 0.7727, 0.2812, 0.8182, 0.25, 0.8182, 0.25, 0.7727, 0.2812, 0.8182, 0.2812, 0.8636, 0.25, 0.8636, 0.25, 0.8182, 0.2812, 0.8636, 0.2812, 0.9091, 0.25, 0.9091, 0.25, 0.8636, 0.2812, 0.9091, 0.2812, 0.9545, 0.25, 0.9545, 0.25, 0.9091, 0.3125, 0.5, 0.3125, 0.5455, 0.2812, 0.5455, 0.2812, 0.5, 0.3125, 0.5455, 0.3125, 0.5909, 0.2812, 0.5909, 0.2812, 0.5455, 0.3125, 0.5909, 0.3125, 0.6364, 0.2812, 0.6364, 0.2812, 0.5909, 0.3125, 0.6364, 0.3125, 0.6818, 0.2812, 0.6818, 0.2812, 0.6364, 0.3125, 0.6818, 0.3125, 0.7273, 0.2812, 0.7273, 0.2812, 0.6818, 0.3125, 0.7273, 0.3125, 0.7727, 0.2812, 0.7727, 0.2812, 0.7273, 0.3125, 0.7727, 0.3125, 0.8182, 0.2812, 0.8182, 0.2812, 0.7727, 0.3125, 0.8182, 0.3125, 0.8636, 0.2812, 0.8636, 0.2812, 0.8182, 0.3125, 0.8636, 0.3125, 0.9091, 0.2812, 0.9091, 0.2812, 0.8636, 0.3125, 0.9091, 0.3125, 0.9545, 0.2812, 0.9545, 0.2812, 0.9091, 0.3438, 0.5, 0.3438, 0.5455, 0.3125, 0.5455, 0.3125, 0.5, 0.3438, 0.5455, 0.3437, 0.5909, 0.3125, 0.5909, 0.3125, 0.5455, 0.3437, 0.5909, 0.3437, 0.6364, 0.3125, 0.6364, 0.3125, 0.5909, 0.3437, 0.6364, 0.3437, 0.6818, 0.3125, 0.6818, 0.3125, 0.6364, 0.3437, 0.6818, 0.3437, 0.7273, 0.3125, 0.7273, 0.3125, 0.6818, 0.3437, 0.7273, 0.3438, 0.7727, 0.3125, 0.7727, 0.3125, 0.7273, 0.3438, 0.7727, 0.3438, 0.8182, 0.3125, 0.8182, 0.3125, 0.7727, 0.3438, 0.8182, 0.3438, 0.8636, 0.3125, 0.8636, 0.3125, 0.8182, 0.3438, 0.8636, 0.3438, 0.9091, 0.3125, 0.9091, 0.3125, 0.8636, 0.3438, 0.9091, 0.3438, 0.9545, 0.3125, 0.9545, 0.3125, 0.9091, 0.375, 0.5, 0.375, 0.5455, 0.3438, 0.5455, 0.3438, 0.5, 0.375, 0.5455, 0.375, 0.5909, 0.3437, 0.5909, 0.3438, 0.5455, 0.375, 0.5909, 0.375, 0.6364, 0.3437, 0.6364, 0.3437, 0.5909, 0.375, 0.6364, 0.375, 0.6818, 0.3437, 0.6818, 0.3437, 0.6364, 0.375, 0.6818, 0.375, 0.7273, 0.3437, 0.7273, 0.3437, 0.6818, 0.375, 0.7273, 0.375, 0.7727, 0.3438, 0.7727, 0.3437, 0.7273, 0.375, 0.7727, 0.375, 0.8182, 0.3438, 0.8182, 0.3438, 0.7727, 0.375, 0.8182, 0.375, 0.8636, 0.3438, 0.8636, 0.3438, 0.8182, 0.375, 0.8636, 0.375, 0.9091, 0.3438, 0.9091, 0.3438, 0.8636, 0.375, 0.9091, 0.375, 0.9545, 0.3438, 0.9545, 0.3438, 0.9091, 0.4062, 0.5, 0.4062, 0.5455, 0.375, 0.5455, 0.375, 0.5, 0.4062, 0.5455, 0.4062, 0.5909, 0.375, 0.5909, 0.375, 0.5455, 0.4062, 0.5909, 0.4063, 0.6364, 0.375, 0.6364, 0.375, 0.5909, 0.4063, 0.6364, 0.4063, 0.6818, 0.375, 0.6818, 0.375, 0.6364, 0.4063, 0.6818, 0.4062, 0.7273, 0.375, 0.7273, 0.375, 0.6818, 0.4062, 0.7273, 0.4062, 0.7727, 0.375, 0.7727, 0.375, 0.7273, 0.4062, 0.7727, 0.4062, 0.8182, 0.375, 0.8182, 0.375, 0.7727, 0.4062, 0.8182, 0.4062, 0.8636, 0.375, 0.8636, 0.375, 0.8182, 0.4062, 0.8636, 0.4062, 0.9091, 0.375, 0.9091, 0.375, 0.8636, 0.4062, 0.9091, 0.4062, 0.9545, 0.375, 0.9545, 0.375, 0.9091, 0.4375, 0.5, 0.4375, 0.5455, 0.4062, 0.5455, 0.4062, 0.5, 0.4375, 0.5455, 0.4375, 0.5909, 0.4062, 0.5909, 0.4062, 0.5455, 0.4375, 0.5909, 0.4375, 0.6364, 0.4063, 0.6364, 0.4062, 0.5909, 0.4375, 0.6364, 0.4375, 0.6818, 0.4063, 0.6818, 0.4063, 0.6364, 0.4375, 0.6818, 0.4375, 0.7273, 0.4062, 0.7273, 0.4063, 0.6818, 0.4375, 0.7273, 0.4375, 0.7727, 0.4062, 0.7727, 0.4062, 0.7273, 0.4375, 0.7727, 0.4375, 0.8182, 0.4062, 0.8182, 0.4062, 0.7727, 0.4375, 0.8182, 0.4375, 0.8636, 0.4062, 0.8636, 0.4062, 0.8182, 0.4375, 0.8636, 0.4375, 0.9091, 0.4062, 0.9091, 0.4062, 0.8636, 0.4375, 0.9091, 0.4375, 0.9545, 0.4062, 0.9545, 0.4062, 0.9091, 0.4688, 0.5, 0.4688, 0.5455, 0.4375, 0.5455, 0.4375, 0.5, 0.4688, 0.5455, 0.4688, 0.5909, 0.4375, 0.5909, 0.4375, 0.5455, 0.4688, 0.5909, 0.4688, 0.6364, 0.4375, 0.6364, 0.4375, 0.5909, 0.4688, 0.6364, 0.4688, 0.6818, 0.4375, 0.6818, 0.4375, 0.6364, 0.4688, 0.6818, 0.4688, 0.7273, 0.4375, 0.7273, 0.4375, 0.6818, 0.4688, 0.7273, 0.4688, 0.7727, 0.4375, 0.7727, 0.4375, 0.7273, 0.4688, 0.7727, 0.4688, 0.8182, 0.4375, 0.8182, 0.4375, 0.7727, 0.4688, 0.8182, 0.4688, 0.8636, 0.4375, 0.8636, 0.4375, 0.8182, 0.4688, 0.8636, 0.4687, 0.9091, 0.4375, 0.9091, 0.4375, 0.8636, 0.4687, 0.9091, 0.4687, 0.9545, 0.4375, 0.9545, 0.4375, 0.9091, 0.5, 0.5, 0.5, 0.5455, 0.4688, 0.5455, 0.4688, 0.5, 0.5, 0.5455, 0.5, 0.5909, 0.4688, 0.5909, 0.4688, 0.5455, 0.5, 0.5909, 0.5, 0.6364, 0.4688, 0.6364, 0.4688, 0.5909, 0.5, 0.6364, 0.5, 0.6818, 0.4688, 0.6818, 0.4688, 0.6364, 0.5, 0.6818, 0.5, 0.7273, 0.4688, 0.7273, 0.4688, 0.6818, 0.5, 0.7273, 0.5, 0.7727, 0.4688, 0.7727, 0.4688, 0.7273, 0.5, 0.7727, 0.5, 0.8182, 0.4688, 0.8182, 0.4688, 0.7727, 0.5, 0.8182, 0.5, 0.8636, 0.4688, 0.8636, 0.4688, 0.8182, 0.5, 0.8636, 0.5, 0.9091, 0.4687, 0.9091, 0.4688, 0.8636, 0.5, 0.9091, 0.5, 0.9545, 0.4687, 0.9545, 0.4687, 0.9091, 0.5312, 0.5, 0.5312, 0.5455, 0.5, 0.5455, 0.5, 0.5, 0.5312, 0.5455, 0.5312, 0.5909, 0.5, 0.5909, 0.5, 0.5455, 0.5312, 0.5909, 0.5312, 0.6364, 0.5, 0.6364, 0.5, 0.5909, 0.5312, 0.6364, 0.5312, 0.6818, 0.5, 0.6818, 0.5, 0.6364, 0.5312, 0.6818, 0.5312, 0.7273, 0.5, 0.7273, 0.5, 0.6818, 0.5312, 0.7273, 0.5312, 0.7727, 0.5, 0.7727, 0.5, 0.7273, 0.5312, 0.7727, 0.5312, 0.8182, 0.5, 0.8182, 0.5, 0.7727, 0.5312, 0.8182, 0.5312, 0.8636, 0.5, 0.8636, 0.5, 0.8182, 0.5312, 0.8636, 0.5312, 0.9091, 0.5, 0.9091, 0.5, 0.8636, 0.5312, 0.9091, 0.5312, 0.9545, 0.5, 0.9545, 0.5, 0.9091, 0.5625, 0.5, 0.5625, 0.5455, 0.5312, 0.5455, 0.5312, 0.5, 0.5625, 0.5455, 0.5625, 0.5909, 0.5312, 0.5909, 0.5312, 0.5455, 0.5625, 0.5909, 0.5625, 0.6364, 0.5312, 0.6364, 0.5312, 0.5909, 0.5625, 0.6364, 0.5625, 0.6818, 0.5312, 0.6818, 0.5312, 0.6364, 0.5625, 0.6818, 0.5625, 0.7273, 0.5312, 0.7273, 0.5312, 0.6818, 0.5625, 0.7273, 0.5625, 0.7727, 0.5312, 0.7727, 0.5312, 0.7273, 0.5625, 0.7727, 0.5625, 0.8182, 0.5312, 0.8182, 0.5312, 0.7727, 0.5625, 0.8182, 0.5625, 0.8636, 0.5312, 0.8636, 0.5312, 0.8182, 0.5625, 0.8636, 0.5625, 0.9091, 0.5312, 0.9091, 0.5312, 0.8636, 0.5625, 0.9091, 0.5625, 0.9545, 0.5312, 0.9545, 0.5312, 0.9091, 0.5938, 0.5, 0.5938, 0.5455, 0.5625, 0.5455, 0.5625, 0.5, 0.5938, 0.5455, 0.5938, 0.5909, 0.5625, 0.5909, 0.5625, 0.5455, 0.5938, 0.5909, 0.5938, 0.6364, 0.5625, 0.6364, 0.5625, 0.5909, 0.5938, 0.6364, 0.5938, 0.6818, 0.5625, 0.6818, 0.5625, 0.6364, 0.5938, 0.6818, 0.5938, 0.7273, 0.5625, 0.7273, 0.5625, 0.6818, 0.5938, 0.7273, 0.5938, 0.7727, 0.5625, 0.7727, 0.5625, 0.7273, 0.5938, 0.7727, 0.5937, 0.8182, 0.5625, 0.8182, 0.5625, 0.7727, 0.5937, 0.8182, 0.5937, 0.8636, 0.5625, 0.8636, 0.5625, 0.8182, 0.5937, 0.8636, 0.5937, 0.9091, 0.5625, 0.9091, 0.5625, 0.8636, 0.5937, 0.9091, 0.5937, 0.9545, 0.5625, 0.9545, 0.5625, 0.9091, 0.625, 0.5, 0.625, 0.5455, 0.5938, 0.5455, 0.5938, 0.5, 0.625, 0.5455, 0.625, 0.5909, 0.5938, 0.5909, 0.5938, 0.5455, 0.625, 0.5909, 0.625, 0.6364, 0.5938, 0.6364, 0.5938, 0.5909, 0.625, 0.6364, 0.625, 0.6818, 0.5938, 0.6818, 0.5938, 0.6364, 0.625, 0.6818, 0.625, 0.7273, 0.5938, 0.7273, 0.5938, 0.6818, 0.625, 0.7273, 0.625, 0.7727, 0.5938, 0.7727, 0.5938, 0.7273, 0.625, 0.7727, 0.625, 0.8182, 0.5937, 0.8182, 0.5938, 0.7727, 0.625, 0.8182, 0.625, 0.8636, 0.5937, 0.8636, 0.5937, 0.8182, 0.625, 0.8636, 0.625, 0.9091, 0.5937, 0.9091, 0.5937, 0.8636, 0.625, 0.9091, 0.625, 0.9545, 0.5937, 0.9545, 0.5937, 0.9091, 0.6562, 0.5, 0.6562, 0.5455, 0.625, 0.5455, 0.625, 0.5, 0.6562, 0.5455, 0.6562, 0.5909, 0.625, 0.5909, 0.625, 0.5455, 0.6562, 0.5909, 0.6563, 0.6364, 0.625, 0.6364, 0.625, 0.5909, 0.6563, 0.6364, 0.6563, 0.6818, 0.625, 0.6818, 0.625, 0.6364, 0.6563, 0.6818, 0.6562, 0.7273, 0.625, 0.7273, 0.625, 0.6818, 0.6562, 0.7273, 0.6562, 0.7727, 0.625, 0.7727, 0.625, 0.7273, 0.6562, 0.7727, 0.6562, 0.8182, 0.625, 0.8182, 0.625, 0.7727, 0.6562, 0.8182, 0.6562, 0.8636, 0.625, 0.8636, 0.625, 0.8182, 0.6562, 0.8636, 0.6562, 0.9091, 0.625, 0.9091, 0.625, 0.8636, 0.6562, 0.9091, 0.6562, 0.9545, 0.625, 0.9545, 0.625, 0.9091, 0.6875, 0.5, 0.6875, 0.5455, 0.6562, 0.5455, 0.6562, 0.5, 0.6875, 0.5455, 0.6875, 0.5909, 0.6562, 0.5909, 0.6562, 0.5455, 0.6875, 0.5909, 0.6875, 0.6364, 0.6563, 0.6364, 0.6562, 0.5909, 0.6875, 0.6364, 0.6875, 0.6818, 0.6563, 0.6818, 0.6563, 0.6364, 0.6875, 0.6818, 0.6875, 0.7273, 0.6562, 0.7273, 0.6563, 0.6818, 0.6875, 0.7273, 0.6875, 0.7727, 0.6562, 0.7727, 0.6562, 0.7273, 0.6875, 0.7727, 0.6875, 0.8182, 0.6562, 0.8182, 0.6562, 0.7727, 0.6875, 0.8182, 0.6875, 0.8636, 0.6562, 0.8636, 0.6562, 0.8182, 0.6875, 0.8636, 0.6875, 0.9091, 0.6562, 0.9091, 0.6562, 0.8636, 0.6875, 0.9091, 0.6875, 0.9545, 0.6562, 0.9545, 0.6562, 0.9091, 0.7188, 0.5, 0.7188, 0.5455, 0.6875, 0.5455, 0.6875, 0.5, 0.7188, 0.5455, 0.7188, 0.5909, 0.6875, 0.5909, 0.6875, 0.5455, 0.7188, 0.5909, 0.7188, 0.6364, 0.6875, 0.6364, 0.6875, 0.5909, 0.7188, 0.6364, 0.7188, 0.6818, 0.6875, 0.6818, 0.6875, 0.6364, 0.7188, 0.6818, 0.7188, 0.7273, 0.6875, 0.7273, 0.6875, 0.6818, 0.7188, 0.7273, 0.7188, 0.7727, 0.6875, 0.7727, 0.6875, 0.7273, 0.7188, 0.7727, 0.7187, 0.8182, 0.6875, 0.8182, 0.6875, 0.7727, 0.7187, 0.8182, 0.7187, 0.8636, 0.6875, 0.8636, 0.6875, 0.8182, 0.7187, 0.8636, 0.7187, 0.9091, 0.6875, 0.9091, 0.6875, 0.8636, 0.7187, 0.9091, 0.7188, 0.9545, 0.6875, 0.9545, 0.6875, 0.9091, 0.75, 0.5, 0.75, 0.5455, 0.7188, 0.5455, 0.7188, 0.5, 0.75, 0.5455, 0.75, 0.5909, 0.7188, 0.5909, 0.7188, 0.5455, 0.75, 0.5909, 0.75, 0.6364, 0.7188, 0.6364, 0.7188, 0.5909, 0.75, 0.6364, 0.75, 0.6818, 0.7188, 0.6818, 0.7188, 0.6364, 0.75, 0.6818, 0.75, 0.7273, 0.7188, 0.7273, 0.7188, 0.6818, 0.75, 0.7273, 0.75, 0.7727, 0.7188, 0.7727, 0.7188, 0.7273, 0.75, 0.7727, 0.75, 0.8182, 0.7187, 0.8182, 0.7188, 0.7727, 0.75, 0.8182, 0.75, 0.8636, 0.7187, 0.8636, 0.7187, 0.8182, 0.75, 0.8636, 0.75, 0.9091, 0.7187, 0.9091, 0.7187, 0.8636, 0.75, 0.9091, 0.75, 0.9545, 0.7188, 0.9545, 0.7187, 0.9091, 0.7812, 0.5, 0.7812, 0.5455, 0.75, 0.5455, 0.75, 0.5, 0.7812, 0.5455, 0.7812, 0.5909, 0.75, 0.5909, 0.75, 0.5455, 0.7812, 0.5909, 0.7812, 0.6364, 0.75, 0.6364, 0.75, 0.5909, 0.7812, 0.6364, 0.7812, 0.6818, 0.75, 0.6818, 0.75, 0.6364, 0.7812, 0.6818, 0.7812, 0.7273, 0.75, 0.7273, 0.75, 0.6818, 0.7812, 0.7273, 0.7813, 0.7727, 0.75, 0.7727, 0.75, 0.7273, 0.7813, 0.7727, 0.7813, 0.8182, 0.75, 0.8182, 0.75, 0.7727, 0.7813, 0.8182, 0.7813, 0.8636, 0.75, 0.8636, 0.75, 0.8182, 0.7813, 0.8636, 0.7812, 0.9091, 0.75, 0.9091, 0.75, 0.8636, 0.7812, 0.9091, 0.7812, 0.9545, 0.75, 0.9545, 0.75, 0.9091, 0.8125, 0.5, 0.8125, 0.5455, 0.7812, 0.5455, 0.7812, 0.5, 0.8125, 0.5455, 0.8125, 0.5909, 0.7812, 0.5909, 0.7812, 0.5455, 0.8125, 0.5909, 0.8125, 0.6364, 0.7812, 0.6364, 0.7812, 0.5909, 0.8125, 0.6364, 0.8125, 0.6818, 0.7812, 0.6818, 0.7812, 0.6364, 0.8125, 0.6818, 0.8125, 0.7273, 0.7812, 0.7273, 0.7812, 0.6818, 0.8125, 0.7273, 0.8125, 0.7727, 0.7813, 0.7727, 0.7812, 0.7273, 0.8125, 0.7727, 0.8125, 0.8182, 0.7813, 0.8182, 0.7813, 0.7727, 0.8125, 0.8182, 0.8125, 0.8636, 0.7813, 0.8636, 0.7813, 0.8182, 0.8125, 0.8636, 0.8125, 0.9091, 0.7812, 0.9091, 0.7813, 0.8636, 0.8125, 0.9091, 0.8125, 0.9545, 0.7812, 0.9545, 0.7812, 0.9091, 0.8438, 0.5, 0.8438, 0.5455, 0.8125, 0.5455, 0.8125, 0.5, 0.8438, 0.5455, 0.8437, 0.5909, 0.8125, 0.5909, 0.8125, 0.5455, 0.8437, 0.5909, 0.8438, 0.6364, 0.8125, 0.6364, 0.8125, 0.5909, 0.8438, 0.6364, 0.8438, 0.6818, 0.8125, 0.6818, 0.8125, 0.6364, 0.8438, 0.6818, 0.8438, 0.7273, 0.8125, 0.7273, 0.8125, 0.6818, 0.8438, 0.7273, 0.8438, 0.7727, 0.8125, 0.7727, 0.8125, 0.7273, 0.8438, 0.7727, 0.8438, 0.8182, 0.8125, 0.8182, 0.8125, 0.7727, 0.8438, 0.8182, 0.8438, 0.8636, 0.8125, 0.8636, 0.8125, 0.8182, 0.8438, 0.8636, 0.8438, 0.9091, 0.8125, 0.9091, 0.8125, 0.8636, 0.8438, 0.9091, 0.8438, 0.9545, 0.8125, 0.9545, 0.8125, 0.9091, 0.875, 0.5, 0.875, 0.5455, 0.8438, 0.5455, 0.8438, 0.5, 0.875, 0.5455, 0.875, 0.5909, 0.8437, 0.5909, 0.8438, 0.5455, 0.875, 0.5909, 0.875, 0.6364, 0.8438, 0.6364, 0.8437, 0.5909, 0.875, 0.6364, 0.875, 0.6818, 0.8438, 0.6818, 0.8438, 0.6364, 0.875, 0.6818, 0.875, 0.7273, 0.8438, 0.7273, 0.8438, 0.6818, 0.875, 0.7273, 0.875, 0.7727, 0.8438, 0.7727, 0.8438, 0.7273, 0.875, 0.7727, 0.875, 0.8182, 0.8438, 0.8182, 0.8438, 0.7727, 0.875, 0.8182, 0.875, 0.8636, 0.8438, 0.8636, 0.8438, 0.8182, 0.875, 0.8636, 0.875, 0.9091, 0.8438, 0.9091, 0.8438, 0.8636, 0.875, 0.9091, 0.875, 0.9545, 0.8438, 0.9545, 0.8438, 0.9091, 0.9062, 0.5, 0.9062, 0.5455, 0.875, 0.5455, 0.875, 0.5, 0.9062, 0.5455, 0.9062, 0.5909, 0.875, 0.5909, 0.875, 0.5455, 0.9062, 0.5909, 0.9062, 0.6364, 0.875, 0.6364, 0.875, 0.5909, 0.9062, 0.6364, 0.9062, 0.6818, 0.875, 0.6818, 0.875, 0.6364, 0.9062, 0.6818, 0.9062, 0.7273, 0.875, 0.7273, 0.875, 0.6818, 0.9062, 0.7273, 0.9062, 0.7727, 0.875, 0.7727, 0.875, 0.7273, 0.9062, 0.7727, 0.9062, 0.8182, 0.875, 0.8182, 0.875, 0.7727, 0.9062, 0.8182, 0.9062, 0.8636, 0.875, 0.8636, 0.875, 0.8182, 0.9062, 0.8636, 0.9062, 0.9091, 0.875, 0.9091, 0.875, 0.8636, 0.9062, 0.9091, 0.9062, 0.9545, 0.875, 0.9545, 0.875, 0.9091, 0.9375, 0.5, 0.9375, 0.5455, 0.9062, 0.5455, 0.9062, 0.5, 0.9375, 0.5455, 0.9375, 0.5909, 0.9062, 0.5909, 0.9062, 0.5455, 0.9375, 0.5909, 0.9375, 0.6364, 0.9062, 0.6364, 0.9062, 0.5909, 0.9375, 0.6364, 0.9375, 0.6818, 0.9062, 0.6818, 0.9062, 0.6364, 0.9375, 0.6818, 0.9375, 0.7273, 0.9062, 0.7273, 0.9062, 0.6818, 0.9375, 0.7273, 0.9375, 0.7727, 0.9062, 0.7727, 0.9062, 0.7273, 0.9375, 0.7727, 0.9375, 0.8182, 0.9062, 0.8182, 0.9062, 0.7727, 0.9375, 0.8182, 0.9375, 0.8636, 0.9062, 0.8636, 0.9062, 0.8182, 0.9375, 0.8636, 0.9375, 0.9091, 0.9062, 0.9091, 0.9062, 0.8636, 0.9375, 0.9091, 0.9375, 0.9545, 0.9062, 0.9545, 0.9062, 0.9091, 0.9688, 0.5, 0.9688, 0.5455, 0.9375, 0.5455, 0.9375, 0.5, 0.9688, 0.5455, 0.9688, 0.5909, 0.9375, 0.5909, 0.9375, 0.5455, 0.9688, 0.5909, 0.9688, 0.6364, 0.9375, 0.6364, 0.9375, 0.5909, 0.9688, 0.6364, 0.9688, 0.6818, 0.9375, 0.6818, 0.9375, 0.6364, 0.9688, 0.6818, 0.9688, 0.7273, 0.9375, 0.7273, 0.9375, 0.6818, 0.9688, 0.7273, 0.9688, 0.7727, 0.9375, 0.7727, 0.9375, 0.7273, 0.9688, 0.7727, 0.9688, 0.8182, 0.9375, 0.8182, 0.9375, 0.7727, 0.9688, 0.8182, 0.9688, 0.8636, 0.9375, 0.8636, 0.9375, 0.8182, 0.9688, 0.8636, 0.9688, 0.9091, 0.9375, 0.9091, 0.9375, 0.8636, 0.9688, 0.9091, 0.9688, 0.9545, 0.9375, 0.9545, 0.9375, 0.9091, 1.0, 0.5, 1.0, 0.5455, 0.9688, 0.5455, 0.9688, 0.5, 1.0, 0.5455, 1.0, 0.5909, 0.9688, 0.5909, 0.9688, 0.5455, 1.0, 0.5909, 1.0, 0.6364, 0.9688, 0.6364, 0.9688, 0.5909, 1.0, 0.6364, 1.0, 0.6818, 0.9688, 0.6818, 0.9688, 0.6364, 1.0, 0.6818, 1.0, 0.7273, 0.9688, 0.7273, 0.9688, 0.6818, 1.0, 0.7273, 1.0, 0.7727, 0.9688, 0.7727, 0.9688, 0.7273, 1.0, 0.7727, 1.0, 0.8182, 0.9688, 0.8182, 0.9688, 0.7727, 1.0, 0.8182, 1.0, 0.8636, 0.9688, 0.8636, 0.9688, 0.8182, 1.0, 0.8636, 1.0, 0.9091, 0.9688, 0.9091, 0.9688, 0.8636, 1.0, 0.9091, 1.0, 0.9545, 0.9688, 0.9545, 0.9688, 0.9091, 0.25, 0.2971, 0.2592, 0.2962, 0.2968, 0.4854, 0.25, 0.49, 0.2592, 0.2962, 0.268, 0.2935, 0.3418, 0.4717, 0.2968, 0.4854, 0.268, 0.2935, 0.2762, 0.2891, 0.3833, 0.4496, 0.3418, 0.4717, 0.2762, 0.2891, 0.2833, 0.2833, 0.4197, 0.4197, 0.3833, 0.4496, 0.2833, 0.2833, 0.2891, 0.2762, 0.4496, 0.3833, 0.4197, 0.4197, 0.2891, 0.2762, 0.2935, 0.268, 0.4717, 0.3418, 0.4496, 0.3833, 0.2935, 0.268, 0.2962, 0.2592, 0.4854, 0.2968, 0.4717, 0.3418, 0.4854, 0.2968, 0.2962, 0.2592, 0.2962, 0.2592, 0.4854, 0.2968, 0.2971, 0.25, 0.2962, 0.2408, 0.4854, 0.2032, 0.49, 0.25, 0.2962, 0.2408, 0.2935, 0.232, 0.4717, 0.1582, 0.4854, 0.2032, 0.2935, 0.232, 0.2891, 0.2238, 0.4496, 0.1167, 0.4717, 0.1582, 0.2891, 0.2238, 0.2833, 0.2167, 0.4197, 0.08029, 0.4496, 0.1167, 0.2833, 0.2167, 0.2762, 0.2109, 0.3833, 0.05045, 0.4197, 0.08029, 0.2762, 0.2109, 0.268, 0.2065, 0.3418, 0.02827, 0.3833, 0.05045, 0.268, 0.2065, 0.2592, 0.2038, 0.2968, 0.01461, 0.3418, 0.02827, 0.2408, 0.2962, 0.25, 0.2971, 0.25, 0.2971, 0.2408, 0.2962, 0.25, 0.2029, 0.2408, 0.2038, 0.2032, 0.01461, 0.25, 0.01, 0.2408, 0.2038, 0.232, 0.2065, 0.1582, 0.02827, 0.2032, 0.01461, 0.232, 0.2065, 0.2238, 0.2109, 0.1167, 0.05045, 0.1582, 0.02827, 0.2238, 0.2109, 0.2167, 0.2167, 0.08029, 0.08029, 0.1167, 0.05045, 0.2167, 0.2167, 0.2109, 0.2238, 0.05045, 0.1167, 0.08029, 0.08029, 0.2109, 0.2238, 0.2065, 0.232, 0.02827, 0.1582, 0.05045, 0.1167, 0.2065, 0.232, 0.2038, 0.2408, 0.01461, 0.2032, 0.02827, 0.1582, 0.25, 1.0, 0.2812, 1.0, 0.2812, 1.0, 0.25, 1.0, 0.2029, 0.25, 0.2038, 0.2592, 0.01461, 0.2968, 0.01, 0.25, 0.2038, 0.2592, 0.2065, 0.268, 0.02827, 0.3418, 0.01461, 0.2968, 0.2065, 0.268, 0.2109, 0.2762, 0.05045, 0.3833, 0.02827, 0.3418, 0.2109, 0.2762, 0.2167, 0.2833, 0.08029, 0.4197, 0.05045, 0.3833, 0.2167, 0.2833, 0.2238, 0.2891, 0.1167, 0.4496, 0.08029, 0.4197, 0.2238, 0.2891, 0.232, 0.2935, 0.1582, 0.4717, 0.1167, 0.4496, 0.232, 0.2935, 0.2408, 0.2962, 0.2032, 0.4854, 0.1582, 0.4717, 0.2038, 0.2408, 0.2029, 0.25, 0.2029, 0.25, 0.2038, 0.2408, 0.2962, 0.2592, 0.2971, 0.25, 0.49, 0.25, 0.4854, 0.2968, 0.2592, 0.2038, 0.25, 0.2029, 0.25, 0.01, 0.2968, 0.01461, 0.2038, 0.2408, 0.2029, 0.25, 0.01, 0.25, 0.01461, 0.2032, 0.2408, 0.2962, 0.25, 0.2971, 0.25, 0.49, 0.2032, 0.4854, 0.25, 0.2971, 0.25, 0.49, 0.25, 0.49, 0.25, 0.2971, 0.2968, 0.01461, 0.2592, 0.2038, 0.2592, 0.2038, 0.2968, 0.01461, 0.0, 1.0, 0.03125, 1.0, 0.03125, 1.0, 0.0, 1.0, 0.2971, 0.25, 0.49, 0.25, 0.49, 0.25, 0.2971, 0.25, 0.01461, 0.2032, 0.2038, 0.2408, 0.2038, 0.2408, 0.01461, 0.2032, 0.25, 0.2029, 0.25, 0.01, 0.25, 0.01, 0.25, 0.2029, 0.2032, 0.4854, 0.2408, 0.2962, 0.2408, 0.2962, 0.2032, 0.4854, 0.2029, 0.25, 0.01, 0.25, 0.01, 0.25, 0.2029, 0.25, 0.75, 1.0, 0.7812, 1.0, 0.7812, 1.0, 0.75, 1.0, 0.5, 1.0, 0.5312, 1.0, 0.5312, 1.0, 0.5, 1.0, 0.2962, 0.2592, 0.2971, 0.25, 0.2971, 0.25, 0.2962, 0.2592, 0.2592, 0.2038, 0.25, 0.2029, 0.25, 0.2029, 0.2592, 0.2038])
me_cylinder.materials.append(mat_material_001)
me_cylinder.materials.append(mat_material_002)
me_cylinder.use_remesh_fix_poles = True
me_cylinder.use_remesh_preserve_attributes = False
me_cylinder.update()

# ---- objects
ob_light = bpy.data.objects.new('Light', light_light)
ob_camera = bpy.data.objects.new('Camera', cam_camera)
ob_cylinder = bpy.data.objects.new('Cylinder', me_cylinder)

# ---- transforms, parenting, visibility, modifiers, constraints
ob_light.location = (4.076, 1.005, 5.904)
ob_light.rotation_euler = (0.6503, 0.05522, 1.866)
ob_light.lock_rotations_4d = False
ob_light.empty_display_type = 'ARROWS'
ob_light.color = (0.0, 0.0, 0.0, 0.0)
ob_light.lineart.crease_threshold = 0.0
ob_camera.location = (7.359, -6.926, 4.958)
ob_camera.rotation_euler = (1.109, 0.0, 0.8149)
ob_camera.lock_rotations_4d = False
ob_camera.empty_display_type = 'ARROWS'
ob_camera.color = (0.0, 0.0, 0.0, 0.0)
ob_camera.display_type = 'WIRE'
ob_camera.lineart.crease_threshold = 0.0
ob_cylinder.location = (0.0, 0.0, 0.0)

# ---- collection membership
col_collection.objects.link(ob_light)
col_collection.objects.link(ob_camera)
col_collection.objects.link(ob_cylinder)

# ---- scene / render settings (as saved in the file)
scene.camera = ob_camera
scene.frame_start = 1; scene.frame_end = 250; scene.frame_set(1)
scene.render.engine = 'BLENDER_EEVEE_NEXT'
scene.cycles.use_denoising = False
scene.cycles.samples = 128
scene.cycles.sampling_pattern = 'TABULATED_SOBOL'
scene.cycles.use_adaptive_sampling = False
scene.cycles.use_light_tree = False
scene.view_settings.view_transform = 'Standard'
bpy.context.view_layer.update()

